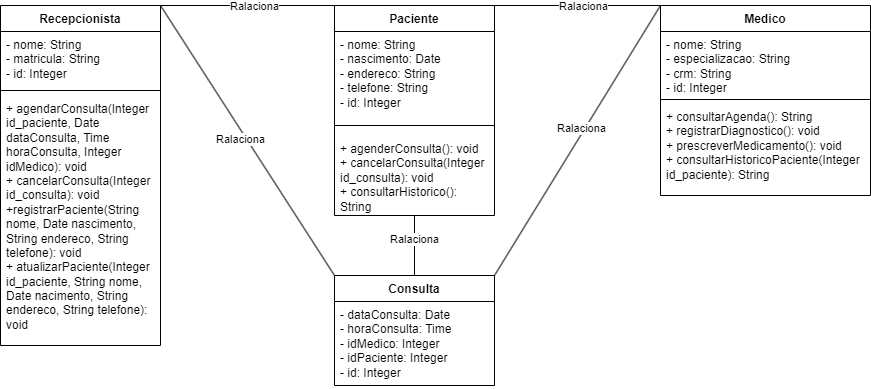

The diagram above was exported from draw.io. Its source (the exported page's mxGraphModel, read from the mxfile embedded in the PNG):
<mxGraphModel dx="1639" dy="981" grid="1" gridSize="10" guides="1" tooltips="1" connect="1" arrows="1" fold="1" page="1" pageScale="1" pageWidth="827" pageHeight="1169" math="0" shadow="0">
  <root>
    <mxCell id="0" />
    <mxCell id="1" parent="0" />
    <mxCell id="6W0QP4Wg9w1tOnu0aMZ1-4" style="rounded=0;orthogonalLoop=1;jettySize=auto;html=1;exitX=1;exitY=0;exitDx=0;exitDy=0;entryX=0;entryY=0;entryDx=0;entryDy=0;endArrow=none;endFill=0;" edge="1" parent="1" source="96Rgf1YV5q7V1hGpDTMe-1" target="96Rgf1YV5q7V1hGpDTMe-5">
      <mxGeometry relative="1" as="geometry" />
    </mxCell>
    <mxCell id="6W0QP4Wg9w1tOnu0aMZ1-5" value="Ralaciona" style="edgeLabel;html=1;align=center;verticalAlign=middle;resizable=0;points=[];" vertex="1" connectable="0" parent="6W0QP4Wg9w1tOnu0aMZ1-4">
      <mxGeometry x="0.069" y="-2" relative="1" as="geometry">
        <mxPoint y="-2" as="offset" />
      </mxGeometry>
    </mxCell>
    <mxCell id="6W0QP4Wg9w1tOnu0aMZ1-10" style="rounded=0;orthogonalLoop=1;jettySize=auto;html=1;exitX=1;exitY=0;exitDx=0;exitDy=0;entryX=0;entryY=0;entryDx=0;entryDy=0;endArrow=none;endFill=0;" edge="1" parent="1" source="96Rgf1YV5q7V1hGpDTMe-1" target="uxfDv9uDigtPSUgj1S4W-1">
      <mxGeometry relative="1" as="geometry" />
    </mxCell>
    <mxCell id="6W0QP4Wg9w1tOnu0aMZ1-11" value="Ralaciona" style="edgeLabel;html=1;align=center;verticalAlign=middle;resizable=0;points=[];" vertex="1" connectable="0" parent="6W0QP4Wg9w1tOnu0aMZ1-10">
      <mxGeometry x="0.19" y="-2" relative="1" as="geometry">
        <mxPoint x="-22" y="-28" as="offset" />
      </mxGeometry>
    </mxCell>
    <mxCell id="96Rgf1YV5q7V1hGpDTMe-1" value="Recepcionista" style="swimlane;fontStyle=1;align=center;verticalAlign=top;childLayout=stackLayout;horizontal=1;startSize=26;horizontalStack=0;resizeParent=1;resizeParentMax=0;resizeLast=0;collapsible=1;marginBottom=0;whiteSpace=wrap;html=1;" vertex="1" parent="1">
      <mxGeometry x="80" y="280" width="160" height="340" as="geometry" />
    </mxCell>
    <mxCell id="96Rgf1YV5q7V1hGpDTMe-2" value="- nome: String&lt;div&gt;- matricula: String&lt;/div&gt;&lt;div&gt;- id: Integer&lt;/div&gt;" style="text;strokeColor=none;fillColor=none;align=left;verticalAlign=top;spacingLeft=4;spacingRight=4;overflow=hidden;rotatable=0;points=[[0,0.5],[1,0.5]];portConstraint=eastwest;whiteSpace=wrap;html=1;" vertex="1" parent="96Rgf1YV5q7V1hGpDTMe-1">
      <mxGeometry y="26" width="160" height="54" as="geometry" />
    </mxCell>
    <mxCell id="96Rgf1YV5q7V1hGpDTMe-3" value="" style="line;strokeWidth=1;fillColor=none;align=left;verticalAlign=middle;spacingTop=-1;spacingLeft=3;spacingRight=3;rotatable=0;labelPosition=right;points=[];portConstraint=eastwest;strokeColor=inherit;" vertex="1" parent="96Rgf1YV5q7V1hGpDTMe-1">
      <mxGeometry y="80" width="160" height="10" as="geometry" />
    </mxCell>
    <mxCell id="96Rgf1YV5q7V1hGpDTMe-4" value="+ agendarConsulta(Integer id_paciente, Date dataConsulta, Time horaConsulta, Integer idMedico): void&lt;div&gt;+ cancelarConsulta(Integer id_consulta): void&lt;/div&gt;&lt;div&gt;+registrarPaciente(String nome, Date nascimento, String endereco, String telefone): void&lt;/div&gt;&lt;div&gt;+ atualizarPaciente(Integer id_paciente, String nome, Date nacimento, String endereco, String telefone): void&lt;/div&gt;" style="text;strokeColor=none;fillColor=none;align=left;verticalAlign=top;spacingLeft=4;spacingRight=4;overflow=hidden;rotatable=0;points=[[0,0.5],[1,0.5]];portConstraint=eastwest;whiteSpace=wrap;html=1;" vertex="1" parent="96Rgf1YV5q7V1hGpDTMe-1">
      <mxGeometry y="90" width="160" height="250" as="geometry" />
    </mxCell>
    <mxCell id="6W0QP4Wg9w1tOnu0aMZ1-12" style="rounded=0;orthogonalLoop=1;jettySize=auto;html=1;entryX=0.5;entryY=0;entryDx=0;entryDy=0;exitX=0.5;exitY=1;exitDx=0;exitDy=0;exitPerimeter=0;endArrow=none;endFill=0;" edge="1" parent="1" source="96Rgf1YV5q7V1hGpDTMe-8" target="uxfDv9uDigtPSUgj1S4W-1">
      <mxGeometry relative="1" as="geometry">
        <mxPoint x="540" y="510" as="sourcePoint" />
      </mxGeometry>
    </mxCell>
    <mxCell id="6W0QP4Wg9w1tOnu0aMZ1-13" value="Ralaciona" style="edgeLabel;html=1;align=center;verticalAlign=middle;resizable=0;points=[];" vertex="1" connectable="0" parent="6W0QP4Wg9w1tOnu0aMZ1-12">
      <mxGeometry x="-0.2031" y="-1" relative="1" as="geometry">
        <mxPoint as="offset" />
      </mxGeometry>
    </mxCell>
    <mxCell id="96Rgf1YV5q7V1hGpDTMe-5" value="Paciente" style="swimlane;fontStyle=1;align=center;verticalAlign=top;childLayout=stackLayout;horizontal=1;startSize=26;horizontalStack=0;resizeParent=1;resizeParentMax=0;resizeLast=0;collapsible=1;marginBottom=0;whiteSpace=wrap;html=1;" vertex="1" parent="1">
      <mxGeometry x="414" y="280" width="160" height="210" as="geometry" />
    </mxCell>
    <mxCell id="96Rgf1YV5q7V1hGpDTMe-6" value="- nome: String&lt;div&gt;- nascimento: Date&lt;/div&gt;&lt;div&gt;- endereco: String&lt;/div&gt;&lt;div&gt;- telefone: String&lt;/div&gt;&lt;div&gt;- id: Integer&lt;/div&gt;" style="text;strokeColor=none;fillColor=none;align=left;verticalAlign=top;spacingLeft=4;spacingRight=4;overflow=hidden;rotatable=0;points=[[0,0.5],[1,0.5]];portConstraint=eastwest;whiteSpace=wrap;html=1;" vertex="1" parent="96Rgf1YV5q7V1hGpDTMe-5">
      <mxGeometry y="26" width="160" height="84" as="geometry" />
    </mxCell>
    <mxCell id="96Rgf1YV5q7V1hGpDTMe-7" value="" style="line;strokeWidth=1;fillColor=none;align=left;verticalAlign=middle;spacingTop=-1;spacingLeft=3;spacingRight=3;rotatable=0;labelPosition=right;points=[];portConstraint=eastwest;strokeColor=inherit;" vertex="1" parent="96Rgf1YV5q7V1hGpDTMe-5">
      <mxGeometry y="110" width="160" height="20" as="geometry" />
    </mxCell>
    <mxCell id="96Rgf1YV5q7V1hGpDTMe-8" value="+ agenderConsulta(): void&lt;div&gt;+ cancelarConsulta(Integer id_consulta): void&lt;/div&gt;&lt;div&gt;+ consultarHistorico(): String&lt;/div&gt;" style="text;strokeColor=none;fillColor=none;align=left;verticalAlign=top;spacingLeft=4;spacingRight=4;overflow=hidden;rotatable=0;points=[[0,0.5],[1,0.5]];portConstraint=eastwest;whiteSpace=wrap;html=1;" vertex="1" parent="96Rgf1YV5q7V1hGpDTMe-5">
      <mxGeometry y="130" width="160" height="80" as="geometry" />
    </mxCell>
    <mxCell id="6W0QP4Wg9w1tOnu0aMZ1-8" style="rounded=0;orthogonalLoop=1;jettySize=auto;html=1;exitX=0;exitY=0;exitDx=0;exitDy=0;entryX=1;entryY=0;entryDx=0;entryDy=0;endArrow=none;endFill=0;" edge="1" parent="1" source="96Rgf1YV5q7V1hGpDTMe-9" target="uxfDv9uDigtPSUgj1S4W-1">
      <mxGeometry relative="1" as="geometry" />
    </mxCell>
    <mxCell id="6W0QP4Wg9w1tOnu0aMZ1-9" value="Ralaciona" style="edgeLabel;html=1;align=center;verticalAlign=middle;resizable=0;points=[];" vertex="1" connectable="0" parent="6W0QP4Wg9w1tOnu0aMZ1-8">
      <mxGeometry x="-0.1026" y="3" relative="1" as="geometry">
        <mxPoint x="-8" as="offset" />
      </mxGeometry>
    </mxCell>
    <mxCell id="96Rgf1YV5q7V1hGpDTMe-9" value="Medico" style="swimlane;fontStyle=1;align=center;verticalAlign=top;childLayout=stackLayout;horizontal=1;startSize=26;horizontalStack=0;resizeParent=1;resizeParentMax=0;resizeLast=0;collapsible=1;marginBottom=0;whiteSpace=wrap;html=1;" vertex="1" parent="1">
      <mxGeometry x="740" y="280" width="210" height="190" as="geometry" />
    </mxCell>
    <mxCell id="96Rgf1YV5q7V1hGpDTMe-10" value="- nome: String&lt;div&gt;- especializacao: String&lt;/div&gt;&lt;div&gt;- crm: String&lt;/div&gt;&lt;div&gt;- id: Integer&lt;/div&gt;" style="text;strokeColor=none;fillColor=none;align=left;verticalAlign=top;spacingLeft=4;spacingRight=4;overflow=hidden;rotatable=0;points=[[0,0.5],[1,0.5]];portConstraint=eastwest;whiteSpace=wrap;html=1;" vertex="1" parent="96Rgf1YV5q7V1hGpDTMe-9">
      <mxGeometry y="26" width="210" height="64" as="geometry" />
    </mxCell>
    <mxCell id="96Rgf1YV5q7V1hGpDTMe-11" value="" style="line;strokeWidth=1;fillColor=none;align=left;verticalAlign=middle;spacingTop=-1;spacingLeft=3;spacingRight=3;rotatable=0;labelPosition=right;points=[];portConstraint=eastwest;strokeColor=inherit;" vertex="1" parent="96Rgf1YV5q7V1hGpDTMe-9">
      <mxGeometry y="90" width="210" height="8" as="geometry" />
    </mxCell>
    <mxCell id="96Rgf1YV5q7V1hGpDTMe-12" value="+ consultarAgenda(): String&lt;div&gt;+ registrarDiagnostico(): void&lt;/div&gt;&lt;div&gt;+ prescreverMedicamento(): void&lt;/div&gt;&lt;div&gt;+ consultarHistoricoPaciente(Integer id_paciente): String&amp;nbsp;&lt;/div&gt;" style="text;strokeColor=none;fillColor=none;align=left;verticalAlign=top;spacingLeft=4;spacingRight=4;overflow=hidden;rotatable=0;points=[[0,0.5],[1,0.5]];portConstraint=eastwest;whiteSpace=wrap;html=1;" vertex="1" parent="96Rgf1YV5q7V1hGpDTMe-9">
      <mxGeometry y="98" width="210" height="92" as="geometry" />
    </mxCell>
    <mxCell id="uxfDv9uDigtPSUgj1S4W-1" value="Consulta" style="swimlane;fontStyle=1;align=center;verticalAlign=top;childLayout=stackLayout;horizontal=1;startSize=26;horizontalStack=0;resizeParent=1;resizeParentMax=0;resizeLast=0;collapsible=1;marginBottom=0;whiteSpace=wrap;html=1;" vertex="1" parent="1">
      <mxGeometry x="414" y="550" width="160" height="110" as="geometry" />
    </mxCell>
    <mxCell id="uxfDv9uDigtPSUgj1S4W-2" value="- dataConsulta: Date&lt;div&gt;- horaConsulta: Time&lt;/div&gt;&lt;div&gt;- idMedico: Integer&lt;/div&gt;&lt;div&gt;- idPaciente: Integer&lt;/div&gt;&lt;div&gt;- id: Integer&lt;/div&gt;" style="text;strokeColor=none;fillColor=none;align=left;verticalAlign=top;spacingLeft=4;spacingRight=4;overflow=hidden;rotatable=0;points=[[0,0.5],[1,0.5]];portConstraint=eastwest;whiteSpace=wrap;html=1;" vertex="1" parent="uxfDv9uDigtPSUgj1S4W-1">
      <mxGeometry y="26" width="160" height="84" as="geometry" />
    </mxCell>
    <mxCell id="6W0QP4Wg9w1tOnu0aMZ1-6" style="rounded=0;orthogonalLoop=1;jettySize=auto;html=1;endArrow=none;endFill=0;exitX=1;exitY=0;exitDx=0;exitDy=0;entryX=0;entryY=0;entryDx=0;entryDy=0;" edge="1" parent="1" source="96Rgf1YV5q7V1hGpDTMe-5" target="96Rgf1YV5q7V1hGpDTMe-9">
      <mxGeometry relative="1" as="geometry">
        <mxPoint x="600" y="310" as="sourcePoint" />
        <mxPoint x="720" y="290" as="targetPoint" />
      </mxGeometry>
    </mxCell>
    <mxCell id="6W0QP4Wg9w1tOnu0aMZ1-7" value="Ralaciona" style="edgeLabel;html=1;align=center;verticalAlign=middle;resizable=0;points=[];" vertex="1" connectable="0" parent="6W0QP4Wg9w1tOnu0aMZ1-6">
      <mxGeometry x="0.069" y="-2" relative="1" as="geometry">
        <mxPoint y="-2" as="offset" />
      </mxGeometry>
    </mxCell>
  </root>
</mxGraphModel>